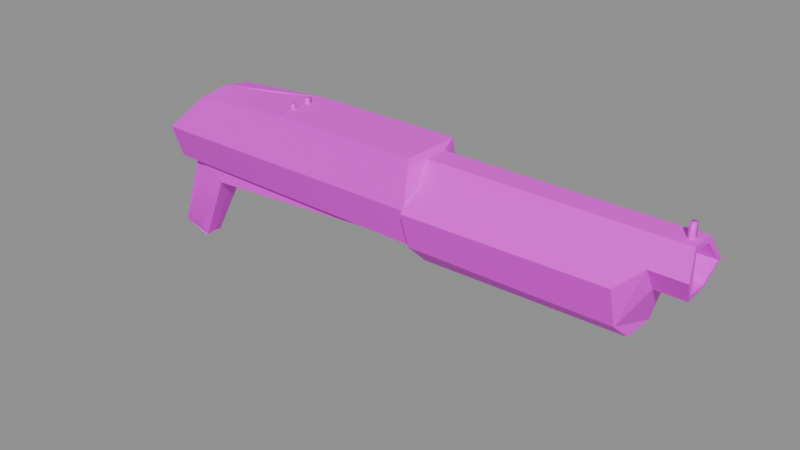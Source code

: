 # Source: g_shot0.blend  (saved by Blender 5.2.45; exported with 4.5.12 LTS)
import bpy
from mathutils import Matrix  # noqa: F401  (used for matrix-valued properties, if any)

bpy.ops.wm.read_factory_settings(use_empty=True)
scene = bpy.context.scene
scene.name = 'Scene'

# ---- collections
col_anchors = bpy.data.collections.new('anchors'); scene.collection.children.link(col_anchors)

# ---- images (referenced by path relative to the original .blend; pixels are not part of the script)
import os
ASSET_DIR = os.environ.get("B2B_ASSET_DIR", "")  # directory of the original .blend (textures are referenced by path, not embedded)
HERE = os.path.dirname(os.path.abspath(__file__))  # packed textures are extracted next to this script under _unpacked/

def load_image(name, relpath, width, height, colorspace="sRGB"):
    """Load a texture the original file referenced (path relative to the .blend, or extracted next to this script)."""
    p = next((c for c in (os.path.join(HERE, relpath), os.path.join(ASSET_DIR, relpath)) if relpath and os.path.exists(c)), "")
    if p:
        img = bpy.data.images.load(p, check_existing=True)
        img.name = name
    else:  # same state as the original file: an image datablock whose file is absent (Cycles renders it pink)
        img = bpy.data.images.new(name, width, height)
        img.source = "FILE"
        img.filepath = "//" + (relpath or name)
    img.colorspace_settings.name = colorspace
    return img
img_g_shot0_skin0 = load_image('g_shot0_skin0', 'g_shot0_skin0.png', 1024, 1024, 'sRGB')

# ---- materials (node trees are filled in below, after node groups)
mat_g_shot0 = bpy.data.materials.new('g_shot0')

# ---- material node trees
mat_g_shot0.use_nodes = True; mat_g_shot0.node_tree.nodes.clear()
_N = mat_g_shot0.node_tree.nodes; _L = mat_g_shot0.node_tree.links
n0 = _N.new('ShaderNodeBsdfPrincipled'); n0.name = 'Principled BSDF'; n0.location = (-200, 100)
n0.inputs[10].default_value = 0.005
n1 = _N.new('ShaderNodeOutputMaterial'); n1.name = 'Material Output'; n1.location = (200, 100)
n2 = _N.new('ShaderNodeTexImage'); n2.name = 'Image Texture'; n2.location = (0, 0)
n2.image = img_g_shot0_skin0
n2.interpolation = 'Closest'
_L.new(n0.outputs[0], n1.inputs[0])
_L.new(n2.outputs[0], n0.inputs[0])
n1.is_active_output = True

# ---- meshes
me_g_shot0 = bpy.data.meshes.new('g_shot0')
me_g_shot0.from_pydata([(16.48, -1.467, 35.03), (18.16, -0.6743, 33.72), (16.48, -0.6743, 33.72), (18.42, -1.467, 35.03), (18.16, -0.6958, 36.34), (16.48, 0.6975, 33.72), (18.16, 0.7189, 33.87), (18.42, 1.491, 35.03), (16.48, 1.491, 35.03), (18.16, 0.6975, 36.34), (4.311, -0.9744, 30.96), (4.181, -2.11, 32.12), (15.7, -0.9315, 31.11), (15.57, -2.068, 32.12), (4.181, -2.732, 34.16), (15.57, -2.711, 34.3), (4.311, 0.9547, 30.96), (15.7, 0.9976, 31.11), (4.311, -1.51, 35.03), (4.181, -0.7172, 36.34), (15.57, 2.112, 32.12), (4.181, 2.091, 32.12), (3.923, -1.51, 31.83), (4.181, 0.6546, 36.34), (4.311, 1.448, 35.03), (3.923, -2.175, 34.01), (15.57, 2.734, 34.3), (4.181, 2.691, 34.3), (3.923, 1.491, 31.83), (3.923, -1.746, 36.63), (3.923, 2.134, 34.16), (3.923, 1.684, 36.63), (3.923, -0.05271, 36.63), (-13.42, -1.274, 31.83), (-13.04, -2.239, 34.01), (3.534, -0.03127, 31.83), (-10.58, 0.05446, 30.81), (3.534, -1.146, 31.83), (-10.58, -1.017, 30.81), (-0.3492, -1.767, 36.63), (-4.75, -1.789, 36.63), (-10.71, -1.789, 36.19), (-0.4787, 1.662, 36.63), (-4.75, 1.662, 36.63), (-4.75, 0.6761, 36.63), (-4.75, 0.376, 36.63), (-4.75, -0.07414, 36.63), (-4.75, -0.5028, 36.63), (-4.75, -0.8029, 36.63), (-13.29, 2.091, 34.01), (-13.42, 1.362, 31.83), (-10.71, 1.555, 36.19), (-7.598, -0.9315, 36.48), (-10.58, -0.09558, 36.48), (-13.42, -0.953, 33.87), (-7.728, 0.8047, 36.48), (-13.42, 0.8475, 33.87), (-12.91, -0.953, 31.83), (-12.91, 1.04, 31.83), (-12.91, 0.05446, 31.83), (3.534, 1.126, 31.83), (-10.58, 1.126, 30.81), (-10.71, -0.8029, 30.96), (-12.78, -0.7601, 31.69), (-14.2, -0.7601, 27.62), (-12.39, -0.7601, 31.11), (-12.91, -0.7815, 27.18), (-11.35, -0.7815, 30.67), (-12.78, 0.0759, 26.6), (-10.71, 0.05446, 30.96), (-12.91, 0.5689, 26.45), (-10.71, 0.8904, 30.96), (-12.91, 0.8904, 27.18), (-11.35, 0.8904, 30.67), (-14.2, 0.869, 27.62), (-12.65, 0.8475, 31.11), (-12.78, 0.05446, 31.69), (-12.78, 0.8475, 31.69), (-12.91, -0.4385, 26.45), (-14.46, 0.05446, 26.89), (-14.59, 0.05446, 27.33), (-14.46, -0.46, 26.89), (-14.59, -0.5243, 27.04), (-13.04, 0.6118, 26.45), (-14.46, 0.5903, 26.89), (-13.04, 0.09733, 26.45), (-13.04, -0.4814, 26.45), (-14.59, 0.5475, 27.18), (4.829, -0.2242, 36.34), (17.77, -0.1813, 36.34), (17.51, -0.1813, 36.34), (11.3, -0.2028, 36.34), (17.77, 0.1831, 36.34), (4.829, 0.1402, 36.34), (11.3, 0.1616, 36.34), (17.51, 0.1831, 36.34), (4.829, -0.05271, 36.34), (17.77, -0.1813, 37.07), (17.51, -0.1813, 37.07), (17.51, 0.1831, 37.07), (17.77, 0.1831, 37.07), (-7.598, 0.5689, 36.48), (-4.88, 1.341, 36.63), (-9.799, -0.09558, 36.48), (-7.598, -0.6958, 36.48), (-4.88, -1.467, 36.63), (-4.88, -0.7601, 36.63), (-4.88, -0.3957, 36.63), (-4.88, -0.07414, 36.63), (-4.88, 0.2688, 36.63), (-4.88, 0.6332, 36.63), (-4.75, -1.617, 36.63), (-4.75, 1.491, 36.63), (-4.75, 0.6761, 36.92), (-4.75, 0.376, 36.92), (-4.88, 0.2688, 36.92), (-4.88, -0.7815, 36.92), (-4.88, -0.3957, 36.92), (-4.75, -0.8029, 36.92), (-4.75, -0.5028, 36.92), (-4.88, 0.6332, 36.92), (18.16, -0.5457, 36.05), (18.16, 0.5475, 36.05), (16.74, -0.5457, 36.19), (16.74, 0.5475, 36.19), (18.16, 0.5689, 34.01), (18.42, 1.191, 35.03), (18.42, -1.167, 35.03), (18.16, -0.5457, 34.01), (17.0, 1.191, 35.03), (17.0, -1.167, 35.03), (17.0, -0.5457, 34.16), (17.0, 0.5689, 34.16)], [], [(0, 2, 1), (0, 1, 3), (0, 3, 4), (5, 6, 2), (6, 1, 2), (7, 6, 8), (6, 5, 8), (7, 8, 9), (10, 12, 11), (12, 13, 11), (11, 13, 14), (13, 15, 14), (10, 16, 12), (16, 17, 12), (0, 18, 15), (18, 14, 15), (18, 0, 19), (0, 4, 19), (20, 17, 21), (17, 16, 21), (11, 22, 10), (9, 8, 23), (8, 24, 23), (22, 11, 25), (11, 14, 25), (26, 20, 27), (20, 21, 27), (27, 24, 26), (24, 8, 26), (25, 14, 18), (28, 16, 22), (16, 10, 22), (18, 29, 25), (16, 28, 21), (19, 29, 18), (27, 21, 30), (21, 28, 30), (23, 31, 19), (31, 32, 19), (32, 29, 19), (24, 27, 30), (23, 24, 31), (31, 24, 30), (33, 22, 34), (22, 25, 34), (35, 37, 36), (37, 38, 36), (25, 29, 34), (29, 39, 34), (39, 40, 34), (40, 41, 34), (32, 31, 29), (31, 42, 29), (42, 43, 29), (43, 44, 29), (44, 45, 29), (45, 46, 29), (46, 47, 29), (47, 48, 29), (48, 40, 29), (40, 39, 29), (30, 28, 49), (28, 50, 49), (51, 43, 49), (43, 42, 49), (42, 31, 49), (31, 30, 49), (40, 52, 41), (52, 53, 41), (54, 33, 34), (41, 54, 34), (53, 54, 41), (55, 43, 53), (43, 51, 53), (54, 56, 33), (56, 50, 33), (53, 56, 54), (53, 51, 56), (56, 49, 50), (56, 51, 49), (33, 50, 57), (50, 58, 57), (58, 59, 57), (50, 28, 58), (28, 60, 58), (60, 61, 58), (28, 22, 60), (22, 37, 60), (37, 35, 60), (22, 33, 37), (33, 57, 37), (57, 38, 37), (60, 35, 61), (35, 36, 61), (38, 57, 62), (57, 63, 62), (64, 66, 65), (66, 67, 65), (68, 70, 69), (70, 71, 69), (72, 74, 73), (74, 75, 73), (59, 58, 76), (58, 77, 76), (78, 68, 62), (68, 69, 62), (79, 81, 80), (81, 82, 80), (58, 61, 77), (61, 71, 77), (83, 85, 84), (85, 86, 84), (86, 81, 84), (81, 79, 84), (80, 82, 76), (82, 63, 76), (61, 36, 71), (36, 69, 71), (36, 38, 69), (38, 62, 69), (78, 82, 86), (82, 81, 86), (86, 85, 78), (85, 68, 78), (85, 83, 68), (83, 70, 68), (84, 79, 87), (79, 80, 87), (87, 70, 84), (70, 83, 84), (57, 59, 63), (59, 76, 63), (62, 63, 67), (63, 65, 67), (77, 71, 75), (71, 73, 75), (82, 78, 64), (78, 66, 64), (70, 87, 72), (87, 74, 72), (63, 82, 65), (82, 64, 65), (87, 77, 74), (77, 75, 74), (67, 66, 62), (66, 78, 62), (72, 73, 70), (73, 71, 70), (87, 80, 77), (80, 76, 77), (19, 4, 88), (4, 89, 88), (89, 90, 88), (90, 91, 88), (9, 23, 92), (23, 93, 92), (93, 94, 92), (94, 95, 92), (23, 19, 93), (19, 88, 93), (88, 96, 93), (4, 9, 89), (9, 92, 89), (93, 96, 94), (96, 88, 94), (88, 91, 94), (97, 98, 89), (98, 90, 89), (94, 91, 95), (91, 90, 95), (99, 98, 100), (98, 97, 100), (100, 97, 92), (97, 89, 92), (98, 99, 90), (99, 95, 90), (99, 100, 95), (100, 92, 95), (101, 103, 102), (103, 104, 102), (104, 105, 102), (105, 106, 102), (106, 107, 102), (107, 108, 102), (108, 109, 102), (109, 110, 102), (53, 52, 103), (52, 104, 103), (55, 53, 101), (53, 103, 101), (52, 40, 104), (40, 111, 104), (111, 105, 104), (112, 43, 102), (43, 55, 102), (55, 101, 102), (105, 111, 106), (111, 40, 106), (40, 48, 106), (108, 46, 109), (46, 45, 109), (102, 110, 112), (110, 44, 112), (44, 43, 112), (113, 114, 44), (114, 45, 44), (114, 115, 45), (115, 109, 45), (107, 47, 108), (47, 46, 108), (116, 118, 117), (118, 119, 117), (115, 114, 120), (114, 113, 120), (116, 117, 106), (117, 107, 106), (120, 113, 110), (113, 44, 110), (117, 119, 107), (119, 47, 107), (115, 120, 109), (120, 110, 109), (118, 116, 48), (116, 106, 48), (119, 118, 47), (118, 48, 47), (0, 15, 13), (0, 13, 2), (20, 5, 17), (5, 2, 17), (2, 13, 17), (13, 12, 17), (5, 20, 8), (20, 26, 8), (121, 123, 122), (123, 124, 122), (125, 6, 126), (6, 7, 126), (126, 7, 122), (7, 9, 122), (127, 3, 128), (3, 1, 128), (121, 4, 127), (4, 3, 127), (128, 1, 125), (1, 6, 125), (122, 9, 121), (9, 4, 121), (124, 123, 129), (123, 130, 129), (130, 131, 129), (131, 132, 129), (127, 130, 121), (130, 123, 121), (122, 124, 126), (124, 129, 126), (125, 132, 128), (132, 131, 128), (128, 131, 127), (131, 130, 127), (126, 129, 125), (129, 132, 125)])
me_g_shot0.polygons.foreach_set('use_smooth', [True] * 262)
_k = set([(0, 2), (0, 3), (0, 13), (0, 15), (1, 2), (1, 3), (1, 6), (2, 5), (2, 13), (2, 17), (3, 4), (4, 9), (4, 19), (4, 88), (5, 6), (5, 8), (5, 17), (5, 20), (6, 7), (7, 8), (7, 9), (8, 20), (8, 26), (9, 23), (10, 11), (10, 12), (10, 16), (10, 22), (11, 13), (11, 14), (11, 22), (11, 25), (12, 13), (12, 17), (13, 15), (13, 17), (14, 15), (14, 18), (14, 25), (16, 17), (16, 21), (16, 22), (16, 28), (17, 20), (18, 19), (18, 25), (19, 23), (19, 29), (19, 93), (20, 21), (20, 26), (21, 27), (21, 28), (21, 30), (22, 25), (22, 28), (22, 33), (22, 37), (23, 24), (23, 31), (24, 27), (24, 30), (25, 29), (25, 34), (26, 27), (27, 30), (28, 30), (28, 50), (28, 60), (29, 31), (29, 32), (29, 39), (29, 44), (29, 46), (30, 31), (31, 32), (31, 42), (33, 34), (33, 50), (33, 56), (33, 57), (34, 41), (34, 54), (35, 37), (35, 60), (36, 38), (36, 61), (37, 38), (37, 57), (37, 60), (38, 57), (38, 62), (39, 40), (40, 41), (40, 106), (40, 111), (41, 53), (42, 43), (43, 44), (43, 51), (43, 53), (43, 55), (43, 112), (44, 45), (44, 110), (44, 112), (45, 109), (46, 47), (46, 108), (47, 48), (47, 107), (47, 108), (48, 106), (49, 50), (49, 51), (49, 56), (50, 56), (50, 58), (51, 53), (52, 53), (52, 103), (53, 54), (53, 55), (53, 56), (53, 101), (54, 56), (57, 58), (57, 59), (57, 62), (57, 63), (58, 59), (58, 60), (58, 61), (58, 77), (60, 61), (61, 71), (61, 77), (62, 63), (62, 66), (62, 67), (62, 69), (62, 78), (63, 65), (63, 76), (63, 82), (64, 65), (64, 82), (65, 82), (66, 78), (68, 69), (68, 70), (68, 78), (68, 83), (68, 85), (69, 71), (70, 71), (70, 72), (70, 73), (70, 83), (70, 84), (70, 87), (71, 73), (71, 77), (72, 73), (72, 74), (74, 77), (74, 87), (75, 77), (76, 77), (76, 80), (78, 82), (78, 85), (78, 86), (79, 80), (79, 81), (79, 84), (80, 82), (80, 87), (81, 82), (81, 84), (81, 86), (82, 86), (83, 84), (83, 85), (84, 87), (88, 90), (88, 91), (88, 93), (88, 94), (88, 96), (89, 90), (89, 92), (90, 91), (90, 95), (91, 94), (92, 93), (92, 94), (92, 95), (93, 94), (93, 96), (94, 95), (101, 102), (101, 103), (102, 103), (102, 105), (102, 110), (103, 104), (104, 105), (105, 106), (106, 107), (106, 111), (107, 108), (108, 109), (109, 110), (121, 122), (121, 123), (121, 127), (122, 124), (122, 126), (123, 124), (123, 130), (124, 129), (125, 126), (125, 128), (125, 132), (126, 129), (127, 128), (127, 130), (128, 131), (129, 132), (130, 131), (131, 132)])
me_g_shot0.attributes.new('sharp_edge', 'BOOLEAN', 'EDGE').data.foreach_set('value', [ (min(e.vertices), max(e.vertices)) in _k for e in me_g_shot0.edges])
_uv = me_g_shot0.uv_layers.new(name='UVMap')
_uv.uv.foreach_set('vector', [0.4004, 0.5977, 0.4004, 0.5508, 0.4277, 0.5508, 0.4004, 0.5977, 0.4277, 0.5508, 0.4316, 0.5977, 0.6504, 0.7695, 0.6816, 0.7695, 0.6777, 0.8164, 0.9473, 0.5195, 0.9746, 0.5195, 0.9473, 0.4727, 0.9746, 0.5195, 0.9746, 0.4727, 0.9473, 0.4727, 0.9785, 0.5898, 0.9746, 0.543, 0.9473, 0.5898, 0.9746, 0.543, 0.9473, 0.543, 0.9473, 0.5898, 0.4473, 0.7695, 0.416, 0.7695, 0.4434, 0.8164, 0.6426, 0.457, 0.8184, 0.457, 0.6387, 0.5039, 0.8184, 0.457, 0.8184, 0.5039, 0.6387, 0.5039, 0.459, 0.6289, 0.6387, 0.6289, 0.459, 0.6914, 0.6387, 0.6289, 0.6387, 0.6992, 0.459, 0.6914, 0.6504, 0.5273, 0.6504, 0.5898, 0.8301, 0.5273, 0.6504, 0.5898, 0.8301, 0.5898, 0.8301, 0.5273, 0.6504, 0.7695, 0.4629, 0.7695, 0.6387, 0.7305, 0.4629, 0.7695, 0.459, 0.7227, 0.6387, 0.7305, 0.4629, 0.7695, 0.6504, 0.7695, 0.459, 0.8164, 0.6504, 0.7695, 0.6777, 0.8164, 0.459, 0.8164, 0.4785, 0.5117, 0.4785, 0.4648, 0.2988, 0.5117, 0.4785, 0.4648, 0.3027, 0.457, 0.2988, 0.5117, 0.7871, 0.8164, 0.7832, 0.793, 0.791, 0.7695, 0.4434, 0.8164, 0.416, 0.7695, 0.2246, 0.8164, 0.416, 0.7695, 0.2285, 0.7695, 0.2246, 0.8164, 0.1465, 0.6211, 0.1348, 0.6289, 0.1348, 0.6914, 0.1699, 0.6289, 0.1582, 0.6914, 0.166, 0.6914, 0.6387, 0.6055, 0.6387, 0.5352, 0.459, 0.6055, 0.6387, 0.5352, 0.459, 0.5352, 0.459, 0.6055, 0.2246, 0.7227, 0.2285, 0.7695, 0.4043, 0.7227, 0.2285, 0.7695, 0.416, 0.7695, 0.4043, 0.7227, 0.166, 0.3945, 0.1582, 0.4023, 0.1777, 0.4258, 0.834, 0.4336, 0.8262, 0.4023, 0.7871, 0.4336, 0.04492, 0.3945, 0.01367, 0.3945, 0.005859, 0.4258, 0.1113, 0.7461, 0.1074, 0.8008, 0.09961, 0.7227, 0.6816, 0.6523, 0.6738, 0.6758, 0.6777, 0.6992, 0.123, 0.793, 0.1074, 0.8008, 0.1113, 0.7461, 0.08789, 0.6914, 0.07617, 0.6211, 0.07617, 0.6914, 0.6621, 0.6367, 0.6504, 0.6289, 0.6621, 0.6992, 0.9082, 0.957, 0.9004, 0.9883, 0.9082, 0.9102, 0.9004, 0.9883, 0.9004, 0.9336, 0.9082, 0.9102, 0.9004, 0.9336, 0.9004, 0.8789, 0.9082, 0.9102, 0.9043, 0.3867, 0.9238, 0.3633, 0.916, 0.3555, 0.09961, 0.6914, 0.1113, 0.6445, 0.1152, 0.6992, 0.1152, 0.6992, 0.1113, 0.6445, 0.123, 0.6211, 0.2246, 0.8398, 0.4941, 0.8398, 0.2324, 0.9102, 0.4941, 0.8398, 0.4941, 0.9102, 0.2324, 0.9102, 0.2285, 0.5586, 0.2285, 0.5273, 0.005859, 0.5664, 0.2285, 0.5273, 0.005859, 0.5273, 0.005859, 0.5664, 0.4941, 0.9102, 0.4941, 0.9883, 0.2324, 0.9102, 0.4941, 0.9883, 0.4277, 0.9883, 0.2324, 0.9102, 0.4277, 0.9883, 0.3613, 0.9883, 0.2324, 0.9102, 0.3613, 0.9883, 0.2676, 0.9727, 0.2324, 0.9102, 0.1035, 0.08203, 0.1504, 0.08203, 0.05664, 0.08203, 0.9941, 0.8398, 0.9238, 0.8398, 0.9941, 0.7305, 0.9238, 0.8398, 0.8574, 0.8398, 0.9941, 0.7305, 0.8574, 0.8398, 0.8574, 0.8086, 0.9941, 0.7305, 0.2559, 0.6992, 0.2559, 0.6914, 0.3887, 0.6211, 0.2559, 0.6914, 0.2559, 0.6758, 0.3887, 0.6211, 0.4941, 0.5117, 0.4941, 0.4961, 0.627, 0.457, 0.4941, 0.4961, 0.4941, 0.4883, 0.627, 0.457, 0.4941, 0.4883, 0.4941, 0.457, 0.627, 0.457, 0.4941, 0.457, 0.5605, 0.457, 0.627, 0.457, 0.7754, 0.9102, 0.7754, 0.8398, 0.5098, 0.9102, 0.7754, 0.8398, 0.5059, 0.8398, 0.5098, 0.9102, 0.5488, 0.9727, 0.6426, 0.9883, 0.5098, 0.9102, 0.6426, 0.9883, 0.709, 0.9883, 0.5098, 0.9102, 0.709, 0.9883, 0.7754, 0.9883, 0.5098, 0.9102, 0.7754, 0.9883, 0.7754, 0.9102, 0.5098, 0.9102, 0.09961, 0.4492, 0.05273, 0.4805, 0.005859, 0.4492, 0.05273, 0.4805, 0.009766, 0.5039, 0.005859, 0.4492, 0.2598, 0.5898, 0.2559, 0.5273, 0.2402, 0.5977, 0.2402, 0.6445, 0.1816, 0.6602, 0.1895, 0.6211, 0.2402, 0.6992, 0.1816, 0.6602, 0.2402, 0.6445, 0.834, 0.3633, 0.8809, 0.3555, 0.7871, 0.3789, 0.9355, 0.5352, 0.8418, 0.5352, 0.8457, 0.5898, 0.2598, 0.5898, 0.2871, 0.5898, 0.2559, 0.5273, 0.3301, 0.5977, 0.3418, 0.5352, 0.2988, 0.5352, 0.9004, 0.4805, 0.8418, 0.5117, 0.8418, 0.457, 0.06445, 0.6914, 0.06055, 0.6367, 0.005859, 0.6602, 0.9746, 0.6992, 0.9941, 0.707, 0.9824, 0.6367, 0.005859, 0.6602, 0.06055, 0.6367, 0.009766, 0.6211, 0.6934, 0.6211, 0.6934, 0.6992, 0.7012, 0.6289, 0.6934, 0.6992, 0.7012, 0.6914, 0.7012, 0.6289, 0.1934, 0.7305, 0.1934, 0.7305, 0.1934, 0.7305, 0.6934, 0.6992, 0.9629, 0.707, 0.7012, 0.6914, 0.9629, 0.707, 0.959, 0.6992, 0.7012, 0.6914, 0.7754, 0.4336, 0.5527, 0.4023, 0.5176, 0.4336, 0.9629, 0.707, 0.9629, 0.6133, 0.959, 0.6992, 0.9629, 0.6133, 0.959, 0.6211, 0.959, 0.6992, 0.1934, 0.5508, 0.1895, 0.3477, 0.1855, 0.1367, 0.9629, 0.6133, 0.6934, 0.6211, 0.959, 0.6211, 0.6934, 0.6211, 0.7012, 0.6289, 0.959, 0.6211, 0.5176, 0.3789, 0.5527, 0.3477, 0.7754, 0.3789, 0.2285, 0.5977, 0.2285, 0.5586, 0.005859, 0.5977, 0.2285, 0.5586, 0.005859, 0.5664, 0.005859, 0.5977, 0.4863, 0.3555, 0.4473, 0.3711, 0.4824, 0.3633, 0.4473, 0.332, 0.4512, 0.3242, 0.4824, 0.3164, 0.01367, 0.8633, 0.0332, 0.8477, 0.04102, 0.9727, 0.0332, 0.8477, 0.05664, 0.957, 0.04102, 0.9727, 0.1621, 0.8398, 0.166, 0.832, 0.1582, 0.9883, 0.166, 0.832, 0.1738, 0.9883, 0.1582, 0.9883, 0.09961, 0.8477, 0.08008, 0.8633, 0.123, 0.957, 0.08008, 0.8633, 0.1035, 0.9727, 0.123, 0.957, 0.8379, 0.8008, 0.8379, 0.832, 0.8418, 0.8008, 0.8379, 0.832, 0.8418, 0.8242, 0.8418, 0.8008, 0.1504, 0.832, 0.1621, 0.8398, 0.1465, 0.9883, 0.1621, 0.8398, 0.1582, 0.9883, 0.1465, 0.9883, 0.2793, 0.4883, 0.2715, 0.4883, 0.2793, 0.5039, 0.2715, 0.4883, 0.2715, 0.4961, 0.2793, 0.5039, 0.9199, 0.8711, 0.959, 0.8633, 0.9238, 0.8633, 0.9707, 0.3242, 0.9707, 0.332, 0.9355, 0.3398, 0.1152, 0.4258, 0.1152, 0.4102, 0.0918, 0.4258, 0.1152, 0.4102, 0.1152, 0.3945, 0.0918, 0.4258, 0.1152, 0.3945, 0.0918, 0.3945, 0.0918, 0.4258, 0.1973, 0.7227, 0.1973, 0.7148, 0.1934, 0.7148, 0.1973, 0.8398, 0.1895, 0.832, 0.1973, 0.9883, 0.1895, 0.832, 0.1855, 0.9883, 0.1973, 0.9883, 0.9941, 0.9883, 0.9941, 0.957, 0.9902, 0.9805, 0.9941, 0.957, 0.9902, 0.957, 0.9902, 0.9805, 0.9941, 0.957, 0.9941, 0.918, 0.9902, 0.957, 0.9941, 0.918, 0.9902, 0.9258, 0.9902, 0.957, 0.5215, 0.3086, 0.4941, 0.3242, 0.5176, 0.3086, 0.9004, 0.332, 0.9043, 0.3242, 0.9238, 0.3164, 0.1152, 0.3945, 0.1152, 0.4102, 0.1152, 0.3945, 0.9902, 0.8789, 0.9941, 0.8789, 0.9941, 0.8633, 0.9902, 0.8789, 0.9902, 0.8945, 0.9941, 0.8789, 0.7832, 0.7305, 0.7871, 0.7305, 0.7871, 0.7461, 0.2871, 0.4883, 0.2793, 0.4883, 0.2871, 0.4961, 0.2793, 0.4883, 0.2793, 0.5039, 0.2871, 0.4961, 0.9355, 0.3867, 0.9629, 0.3633, 0.9395, 0.3789, 0.3496, 0.3164, 0.3496, 0.3164, 0.3262, 0.3242, 0.8379, 0.7695, 0.8379, 0.8008, 0.8418, 0.7773, 0.8379, 0.8008, 0.8418, 0.8008, 0.8418, 0.7773, 0.06836, 0.9648, 0.0332, 0.9883, 0.05664, 0.957, 0.0332, 0.9883, 0.04102, 0.9727, 0.05664, 0.957, 0.1035, 0.9883, 0.1348, 0.9648, 0.1035, 0.9727, 0.1348, 0.9648, 0.123, 0.957, 0.1035, 0.9727, 0.005859, 0.8398, 0.0332, 0.8242, 0.01367, 0.8633, 0.0332, 0.8242, 0.0332, 0.8477, 0.01367, 0.8633, 0.5059, 0.3945, 0.4785, 0.418, 0.5059, 0.418, 0.4785, 0.418, 0.4863, 0.4336, 0.5059, 0.418, 0.0332, 0.9883, 0.005859, 0.8398, 0.04102, 0.9727, 0.791, 0.8398, 0.7871, 0.8633, 0.7871, 0.9883, 0.2051, 0.8398, 0.209, 0.9883, 0.2129, 0.8555, 0.1035, 0.9883, 0.1035, 0.9727, 0.08008, 0.8633, 0.05664, 0.957, 0.0332, 0.8477, 0.06836, 0.9648, 0.8027, 0.8789, 0.8027, 0.8555, 0.8457, 0.9883, 0.8574, 0.8867, 0.8887, 0.9883, 0.8574, 0.8633, 0.123, 0.957, 0.1348, 0.9648, 0.09961, 0.8242, 0.2051, 0.8398, 0.1973, 0.8398, 0.209, 0.9883, 0.1973, 0.8398, 0.1973, 0.9883, 0.209, 0.9883, 0.005859, 0.3398, 0.2246, 0.3398, 0.01758, 0.3555, 0.4316, 0.3867, 0.4238, 0.4023, 0.2246, 0.4023, 0.4238, 0.4023, 0.4199, 0.4023, 0.2246, 0.4023, 0.7324, 0.3242, 0.6348, 0.3242, 0.5332, 0.3242, 0.4316, 0.4336, 0.2129, 0.4336, 0.4238, 0.418, 0.2129, 0.4336, 0.2246, 0.418, 0.4238, 0.418, 0.2871, 0.3867, 0.3105, 0.9336, 0.3105, 0.9414, 0.005859, 0.3164, 0.1035, 0.3164, 0.1074, 0.3164, 0.2129, 0.4336, 0.2129, 0.3867, 0.2246, 0.418, 0.005859, 0.3398, 0.01758, 0.3555, 0.01758, 0.3633, 0.2715, 0.3867, 0.2793, 0.3867, 0.2871, 0.3867, 0.4316, 0.3867, 0.4316, 0.4336, 0.4238, 0.4023, 0.4316, 0.4336, 0.4238, 0.418, 0.4238, 0.4023, 0.7871, 0.332, 0.7871, 0.3242, 0.8887, 0.332, 0.7871, 0.3242, 0.7871, 0.3164, 0.8887, 0.332, 0.2363, 0.3477, 0.3379, 0.3477, 0.3379, 0.3633, 0.4473, 0.1914, 0.4473, 0.1836, 0.4629, 0.2461, 0.4473, 0.1836, 0.4355, 0.2461, 0.4629, 0.2461, 0.3379, 0.3633, 0.3379, 0.3477, 0.4355, 0.3633, 0.3379, 0.3477, 0.4355, 0.3555, 0.4355, 0.3633, 0.4512, 0.1914, 0.4473, 0.1836, 0.4512, 0.1914, 0.4473, 0.1836, 0.4473, 0.1914, 0.4512, 0.1914, 0.4512, 0.1914, 0.4473, 0.1914, 0.4629, 0.1289, 0.4473, 0.1914, 0.4629, 0.2461, 0.4629, 0.1289, 0.4473, 0.1836, 0.4512, 0.1914, 0.4355, 0.2461, 0.4512, 0.1914, 0.4355, 0.1367, 0.4355, 0.2461, 0.4512, 0.1914, 0.4512, 0.1914, 0.4355, 0.1367, 0.4512, 0.1914, 0.4629, 0.1289, 0.4355, 0.1367, 0.2715, 0.3164, 0.2363, 0.3242, 0.3145, 0.3164, 0.6934, 0.7695, 0.7285, 0.7539, 0.7715, 0.8164, 0.7285, 0.7539, 0.7715, 0.7305, 0.7715, 0.8164, 0.06836, 0.418, 0.08398, 0.418, 0.1426, 0.418, 0.08398, 0.418, 0.0957, 0.418, 0.1426, 0.418, 0.0957, 0.418, 0.1035, 0.418, 0.1426, 0.418, 0.1035, 0.418, 0.1152, 0.418, 0.1426, 0.418, 0.1152, 0.418, 0.123, 0.418, 0.1426, 0.418, 0.2129, 0.4805, 0.2598, 0.457, 0.2246, 0.4805, 0.05273, 0.4805, 0.05273, 0.4883, 0.02148, 0.5039, 0.1543, 0.4805, 0.1113, 0.4492, 0.1582, 0.4727, 0.2129, 0.4805, 0.2246, 0.4805, 0.2598, 0.5039, 0.05273, 0.4805, 0.09961, 0.4492, 0.05273, 0.4883, 0.09961, 0.4492, 0.09961, 0.457, 0.05273, 0.4883, 0.09961, 0.457, 0.0957, 0.4648, 0.05273, 0.4883, 0.2012, 0.4961, 0.2012, 0.5039, 0.2012, 0.4961, 0.2012, 0.5039, 0.1543, 0.4805, 0.2012, 0.4961, 0.1543, 0.4805, 0.1582, 0.4727, 0.2012, 0.4961, 0.0957, 0.4648, 0.09961, 0.457, 0.0957, 0.4805, 0.9941, 0.5898, 0.9941, 0.582, 0.9902, 0.6133, 0.4941, 0.457, 0.4941, 0.4883, 0.4902, 0.4883, 0.252, 0.6758, 0.2559, 0.6758, 0.252, 0.6836, 0.2559, 0.6758, 0.2559, 0.6914, 0.252, 0.6836, 0.2012, 0.4961, 0.2012, 0.4727, 0.2012, 0.4961, 0.2012, 0.4727, 0.2012, 0.4727, 0.2012, 0.4961, 0.127, 0.4023, 0.1504, 0.4023, 0.1465, 0.4102, 0.4473, 0.1289, 0.4473, 0.1289, 0.4551, 0.1445, 0.4473, 0.1289, 0.4395, 0.1367, 0.4551, 0.1445, 0.4473, 0.1289, 0.4473, 0.1289, 0.4395, 0.1367, 0.4473, 0.1289, 0.4395, 0.1133, 0.4395, 0.1367, 0.8379, 0.7383, 0.8418, 0.7305, 0.8379, 0.7461, 0.2559, 0.6602, 0.2559, 0.6758, 0.252, 0.6758, 0.4277, 0.1289, 0.4277, 0.1289, 0.4277, 0.1289, 0.4277, 0.1289, 0.4277, 0.1289, 0.4277, 0.1289, 0.4473, 0.1289, 0.4473, 0.1289, 0.4473, 0.1289, 0.4473, 0.1289, 0.4473, 0.1289, 0.4473, 0.1289, 0.4277, 0.1289, 0.4277, 0.1289, 0.4238, 0.1133, 0.4277, 0.1289, 0.4395, 0.1133, 0.4238, 0.1133, 0.4473, 0.1289, 0.4473, 0.1289, 0.4551, 0.1133, 0.4473, 0.1289, 0.4551, 0.1445, 0.4551, 0.1133, 0.4277, 0.1289, 0.4277, 0.1289, 0.4395, 0.1133, 0.4277, 0.1289, 0.4395, 0.1445, 0.4395, 0.1133, 0.4473, 0.1289, 0.4473, 0.1289, 0.4395, 0.1133, 0.4473, 0.1289, 0.4551, 0.1133, 0.4395, 0.1133, 0.4277, 0.1289, 0.4277, 0.1289, 0.4199, 0.1367, 0.4277, 0.1289, 0.4238, 0.1133, 0.4199, 0.1367, 0.4277, 0.1289, 0.4277, 0.1289, 0.4395, 0.1445, 0.4277, 0.1289, 0.4199, 0.1367, 0.4395, 0.1445, 0.9434, 0.9883, 0.9199, 0.957, 0.9316, 0.8945, 0.1582, 0.8086, 0.1465, 0.7148, 0.1699, 0.7695, 0.08789, 0.7461, 0.06445, 0.8008, 0.06836, 0.7148, 0.2012, 0.8086, 0.1816, 0.8086, 0.209, 0.7227, 0.0293, 0.8008, 0.005859, 0.7461, 0.05273, 0.7148, 0.8457, 0.4336, 0.8652, 0.4023, 0.8926, 0.4023, 0.8027, 0.793, 0.8262, 0.7383, 0.8145, 0.832, 0.9668, 0.8945, 0.9785, 0.9648, 0.9551, 0.9883, 0.08008, 0.3945, 0.05664, 0.3945, 0.08008, 0.4258, 0.05664, 0.3945, 0.05664, 0.4258, 0.08008, 0.4258, 0.4316, 0.6289, 0.4355, 0.6211, 0.4434, 0.6602, 0.4355, 0.6211, 0.4473, 0.6602, 0.4434, 0.6602, 0.4434, 0.6602, 0.4473, 0.6602, 0.4316, 0.6914, 0.4473, 0.6602, 0.4355, 0.6992, 0.4316, 0.6914, 0.4043, 0.6602, 0.4004, 0.6602, 0.416, 0.6289, 0.4004, 0.6602, 0.4121, 0.6211, 0.416, 0.6289, 0.416, 0.6914, 0.4121, 0.6992, 0.4043, 0.6602, 0.4121, 0.6992, 0.4004, 0.6602, 0.4043, 0.6602, 0.416, 0.6289, 0.4121, 0.6211, 0.4316, 0.6289, 0.4121, 0.6211, 0.4355, 0.6211, 0.4316, 0.6289, 0.4316, 0.6914, 0.4355, 0.6992, 0.416, 0.6914, 0.4355, 0.6992, 0.4121, 0.6992, 0.416, 0.6914, 0.3809, 0.5977, 0.3613, 0.5977, 0.3887, 0.5586, 0.3613, 0.5977, 0.3535, 0.5586, 0.3887, 0.5586, 0.3535, 0.5586, 0.3613, 0.5352, 0.3887, 0.5586, 0.3613, 0.5352, 0.3809, 0.5352, 0.3887, 0.5586, 0.9785, 0.4102, 0.9551, 0.4102, 0.9746, 0.4414, 0.9551, 0.4102, 0.9512, 0.4492, 0.9746, 0.4414, 0.9355, 0.4492, 0.9121, 0.4492, 0.9395, 0.4102, 0.9121, 0.4492, 0.916, 0.4102, 0.9395, 0.4102, 0.1465, 0.4258, 0.127, 0.4258, 0.1465, 0.3945, 0.127, 0.4258, 0.127, 0.3945, 0.1465, 0.3945, 0.4629, 0.3945, 0.4434, 0.4023, 0.4668, 0.4336, 0.4434, 0.4023, 0.4434, 0.4336, 0.4668, 0.4336, 0.9355, 0.5117, 0.9121, 0.5117, 0.9316, 0.4727, 0.9121, 0.5117, 0.9121, 0.4805, 0.9316, 0.4727])
me_g_shot0.materials.append(mat_g_shot0)
me_g_shot0.update()

# ---- objects
ob_g_shot0 = bpy.data.objects.new('g_shot0', me_g_shot0)

# ---- transforms, parenting, visibility, modifiers, constraints
ob_g_shot0.location = (0.0, 0.0, 0.0)

# ---- collection membership
scene.collection.objects.link(ob_g_shot0)

# ---- scene / render settings (as saved in the file)
scene.frame_start = 1; scene.frame_end = 9; scene.frame_set(1)
scene.render.engine = 'BLENDER_EEVEE_NEXT'
scene.render.bake_bias = 0.0
scene.render.bake_samples = 0
scene.render.compositor_device = 'GPU'
scene.eevee.use_volume_custom_range = False
scene.eevee.fast_gi_thickness_near = 0.1
scene.eevee.fast_gi_thickness_far = 0.0
scene.eevee.ray_tracing_options.screen_trace_thickness = 0.1
bpy.context.view_layer.update()

# ---- added for rendering (the .blend has no active camera and no usable light): camera, sun + grey world if the file has none
cam_auto = bpy.data.cameras.new('AutoCamera')
cam_auto.lens = 50.0
cam_auto.sensor_width = 36.0
cam_auto.clip_end = 1000.0
ob_auto_camera = bpy.data.objects.new('AutoCamera', cam_auto)
scene.collection.objects.link(ob_auto_camera)
ob_auto_camera.location = (34.3923, -38.9705, 57.7407)
ob_auto_camera.rotation_euler = (1.09748, -7.21219e-08, 0.694738)
scene.camera = ob_auto_camera
light_auto_sun = bpy.data.lights.new('AutoSun', 'SUN')
light_auto_sun.energy = 3.0
light_auto_sun.angle = 0.0523599
ob_auto_sun = bpy.data.objects.new('AutoSun', light_auto_sun)
scene.collection.objects.link(ob_auto_sun)
ob_auto_sun.rotation_euler = (0.872665, 0.174533, 0.523599)
if scene.world is None:
    world_auto = bpy.data.worlds.new('AutoWorld')
    world_auto.color = (0.3, 0.3, 0.3)
    scene.world = world_auto
bpy.context.view_layer.update()
